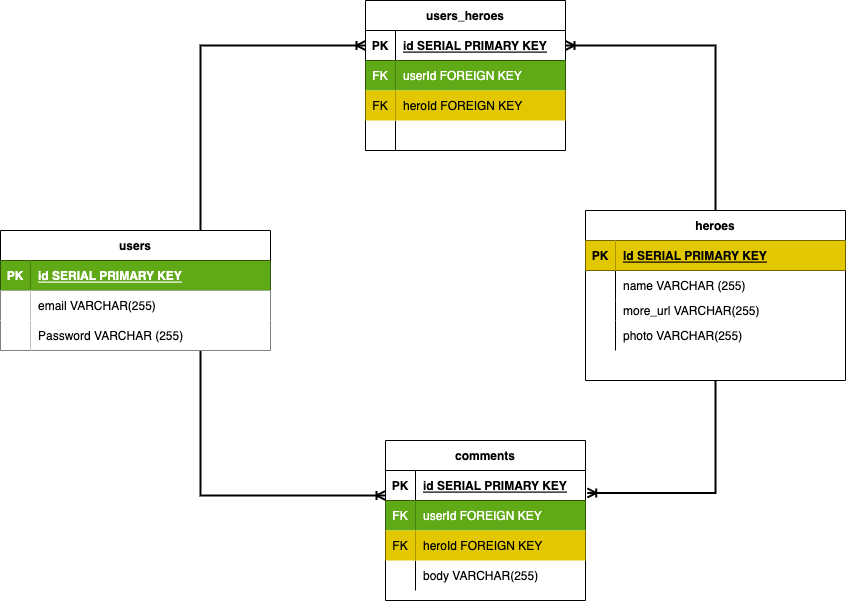

The diagram above was exported from draw.io. Its source (the exported page's mxGraphModel, read from the mxfile embedded in the PNG):
<mxGraphModel dx="926" dy="2346" grid="1" gridSize="10" guides="1" tooltips="1" connect="1" arrows="1" fold="1" page="1" pageScale="1" pageWidth="1100" pageHeight="850" math="0" shadow="0">
  <root>
    <mxCell id="0" />
    <mxCell id="1" parent="0" />
    <mxCell id="bQiIhx-sbCIky9mDyjwU-29" style="edgeStyle=orthogonalEdgeStyle;rounded=0;orthogonalLoop=1;jettySize=auto;html=1;exitX=0.5;exitY=1;exitDx=0;exitDy=0;strokeWidth=2;endArrow=ERoneToMany;endFill=0;" parent="1" target="bQiIhx-sbCIky9mDyjwU-3" edge="1">
      <mxGeometry relative="1" as="geometry">
        <mxPoint x="300" y="220" as="sourcePoint" />
        <Array as="points">
          <mxPoint x="300" y="365" />
        </Array>
      </mxGeometry>
    </mxCell>
    <mxCell id="bQiIhx-sbCIky9mDyjwU-30" style="edgeStyle=orthogonalEdgeStyle;rounded=0;orthogonalLoop=1;jettySize=auto;html=1;entryX=0;entryY=0.5;entryDx=0;entryDy=0;strokeWidth=2;endArrow=ERoneToMany;endFill=0;" parent="1" target="bQiIhx-sbCIky9mDyjwU-16" edge="1">
      <mxGeometry relative="1" as="geometry">
        <mxPoint x="300" y="100" as="sourcePoint" />
        <Array as="points">
          <mxPoint x="300" y="-85" />
        </Array>
      </mxGeometry>
    </mxCell>
    <mxCell id="y_-yILk4Trhd2r35qC0p-1" value="users" style="shape=table;startSize=30;container=1;collapsible=1;childLayout=tableLayout;fixedRows=1;rowLines=0;fontStyle=1;align=center;resizeLast=1;" parent="1" vertex="1">
      <mxGeometry x="100" y="100" width="270" height="120" as="geometry" />
    </mxCell>
    <mxCell id="y_-yILk4Trhd2r35qC0p-2" value="" style="shape=tableRow;horizontal=0;startSize=0;swimlaneHead=0;swimlaneBody=0;fillColor=none;collapsible=0;dropTarget=0;points=[[0,0.5],[1,0.5]];portConstraint=eastwest;top=0;left=0;right=0;bottom=1;" parent="y_-yILk4Trhd2r35qC0p-1" vertex="1">
      <mxGeometry y="30" width="270" height="30" as="geometry" />
    </mxCell>
    <mxCell id="y_-yILk4Trhd2r35qC0p-3" value="PK" style="shape=partialRectangle;connectable=0;fillColor=#60a917;top=0;left=0;bottom=0;right=0;fontStyle=1;overflow=hidden;fontColor=#ffffff;strokeColor=#2D7600;" parent="y_-yILk4Trhd2r35qC0p-2" vertex="1">
      <mxGeometry width="30" height="30" as="geometry">
        <mxRectangle width="30" height="30" as="alternateBounds" />
      </mxGeometry>
    </mxCell>
    <mxCell id="y_-yILk4Trhd2r35qC0p-4" value="id SERIAL PRIMARY KEY" style="shape=partialRectangle;connectable=0;fillColor=#60a917;top=0;left=0;bottom=0;right=0;align=left;spacingLeft=6;fontStyle=5;overflow=hidden;fontColor=#ffffff;strokeColor=#2D7600;" parent="y_-yILk4Trhd2r35qC0p-2" vertex="1">
      <mxGeometry x="30" width="240" height="30" as="geometry">
        <mxRectangle width="240" height="30" as="alternateBounds" />
      </mxGeometry>
    </mxCell>
    <mxCell id="y_-yILk4Trhd2r35qC0p-5" value="" style="shape=tableRow;horizontal=0;startSize=0;swimlaneHead=0;swimlaneBody=0;fillColor=none;collapsible=0;dropTarget=0;points=[[0,0.5],[1,0.5]];portConstraint=eastwest;top=0;left=0;right=0;bottom=0;" parent="y_-yILk4Trhd2r35qC0p-1" vertex="1">
      <mxGeometry y="60" width="270" height="30" as="geometry" />
    </mxCell>
    <mxCell id="y_-yILk4Trhd2r35qC0p-6" value="" style="shape=partialRectangle;connectable=0;top=0;left=0;bottom=0;right=0;editable=1;overflow=hidden;fillColor=#FFFFFF;" parent="y_-yILk4Trhd2r35qC0p-5" vertex="1">
      <mxGeometry width="30" height="30" as="geometry">
        <mxRectangle width="30" height="30" as="alternateBounds" />
      </mxGeometry>
    </mxCell>
    <mxCell id="y_-yILk4Trhd2r35qC0p-7" value="email VARCHAR(255)" style="shape=partialRectangle;connectable=0;top=0;left=0;bottom=0;right=0;align=left;spacingLeft=6;overflow=hidden;fillColor=#FFFFFF;" parent="y_-yILk4Trhd2r35qC0p-5" vertex="1">
      <mxGeometry x="30" width="240" height="30" as="geometry">
        <mxRectangle width="240" height="30" as="alternateBounds" />
      </mxGeometry>
    </mxCell>
    <mxCell id="y_-yILk4Trhd2r35qC0p-8" value="" style="shape=tableRow;horizontal=0;startSize=0;swimlaneHead=0;swimlaneBody=0;fillColor=none;collapsible=0;dropTarget=0;points=[[0,0.5],[1,0.5]];portConstraint=eastwest;top=0;left=0;right=0;bottom=0;" parent="y_-yILk4Trhd2r35qC0p-1" vertex="1">
      <mxGeometry y="90" width="270" height="30" as="geometry" />
    </mxCell>
    <mxCell id="y_-yILk4Trhd2r35qC0p-9" value="" style="shape=partialRectangle;connectable=0;top=0;left=0;bottom=0;right=0;editable=1;overflow=hidden;fillColor=#FFFFFF;" parent="y_-yILk4Trhd2r35qC0p-8" vertex="1">
      <mxGeometry width="30" height="30" as="geometry">
        <mxRectangle width="30" height="30" as="alternateBounds" />
      </mxGeometry>
    </mxCell>
    <mxCell id="y_-yILk4Trhd2r35qC0p-10" value="Password VARCHAR (255)" style="shape=partialRectangle;connectable=0;top=0;left=0;bottom=0;right=0;align=left;spacingLeft=6;overflow=hidden;fillColor=#FFFFFF;" parent="y_-yILk4Trhd2r35qC0p-8" vertex="1">
      <mxGeometry x="30" width="240" height="30" as="geometry">
        <mxRectangle width="240" height="30" as="alternateBounds" />
      </mxGeometry>
    </mxCell>
    <mxCell id="bQiIhx-sbCIky9mDyjwU-31" style="edgeStyle=orthogonalEdgeStyle;rounded=0;orthogonalLoop=1;jettySize=auto;html=1;exitX=0.5;exitY=0;exitDx=0;exitDy=0;entryX=1;entryY=0.5;entryDx=0;entryDy=0;strokeWidth=2;endArrow=ERoneToMany;endFill=0;" parent="1" source="y_-yILk4Trhd2r35qC0p-14" target="bQiIhx-sbCIky9mDyjwU-16" edge="1">
      <mxGeometry relative="1" as="geometry">
        <Array as="points">
          <mxPoint x="815" y="-85" />
        </Array>
      </mxGeometry>
    </mxCell>
    <mxCell id="bQiIhx-sbCIky9mDyjwU-32" style="edgeStyle=orthogonalEdgeStyle;rounded=0;orthogonalLoop=1;jettySize=auto;html=1;entryX=1.009;entryY=0.749;entryDx=0;entryDy=0;entryPerimeter=0;strokeWidth=2;endArrow=ERoneToMany;endFill=0;" parent="1" source="y_-yILk4Trhd2r35qC0p-14" target="bQiIhx-sbCIky9mDyjwU-3" edge="1">
      <mxGeometry relative="1" as="geometry" />
    </mxCell>
    <mxCell id="y_-yILk4Trhd2r35qC0p-14" value="heroes" style="shape=table;startSize=30;container=1;collapsible=1;childLayout=tableLayout;fixedRows=1;rowLines=0;fontStyle=1;align=center;resizeLast=1;" parent="1" vertex="1">
      <mxGeometry x="685" y="80" width="260" height="170" as="geometry" />
    </mxCell>
    <mxCell id="y_-yILk4Trhd2r35qC0p-15" value="" style="shape=tableRow;horizontal=0;startSize=0;swimlaneHead=0;swimlaneBody=0;fillColor=none;collapsible=0;dropTarget=0;points=[[0,0.5],[1,0.5]];portConstraint=eastwest;top=0;left=0;right=0;bottom=1;" parent="y_-yILk4Trhd2r35qC0p-14" vertex="1">
      <mxGeometry y="30" width="260" height="30" as="geometry" />
    </mxCell>
    <mxCell id="y_-yILk4Trhd2r35qC0p-16" value="PK" style="shape=partialRectangle;connectable=0;fillColor=#e3c800;top=0;left=0;bottom=0;right=0;fontStyle=1;overflow=hidden;fontColor=#000000;strokeColor=#B09500;" parent="y_-yILk4Trhd2r35qC0p-15" vertex="1">
      <mxGeometry width="30" height="30" as="geometry">
        <mxRectangle width="30" height="30" as="alternateBounds" />
      </mxGeometry>
    </mxCell>
    <mxCell id="y_-yILk4Trhd2r35qC0p-17" value="Id SERIAL PRIMARY KEY" style="shape=partialRectangle;connectable=0;fillColor=#e3c800;top=0;left=0;bottom=0;right=0;align=left;spacingLeft=6;fontStyle=5;overflow=hidden;fontColor=#000000;strokeColor=#B09500;" parent="y_-yILk4Trhd2r35qC0p-15" vertex="1">
      <mxGeometry x="30" width="230" height="30" as="geometry">
        <mxRectangle width="230" height="30" as="alternateBounds" />
      </mxGeometry>
    </mxCell>
    <mxCell id="y_-yILk4Trhd2r35qC0p-18" value="" style="shape=tableRow;horizontal=0;startSize=0;swimlaneHead=0;swimlaneBody=0;fillColor=none;collapsible=0;dropTarget=0;points=[[0,0.5],[1,0.5]];portConstraint=eastwest;top=0;left=0;right=0;bottom=0;" parent="y_-yILk4Trhd2r35qC0p-14" vertex="1">
      <mxGeometry y="60" width="260" height="30" as="geometry" />
    </mxCell>
    <mxCell id="y_-yILk4Trhd2r35qC0p-19" value="" style="shape=partialRectangle;connectable=0;fillColor=none;top=0;left=0;bottom=0;right=0;editable=1;overflow=hidden;" parent="y_-yILk4Trhd2r35qC0p-18" vertex="1">
      <mxGeometry width="30" height="30" as="geometry">
        <mxRectangle width="30" height="30" as="alternateBounds" />
      </mxGeometry>
    </mxCell>
    <mxCell id="y_-yILk4Trhd2r35qC0p-20" value="name VARCHAR (255)" style="shape=partialRectangle;connectable=0;fillColor=none;top=0;left=0;bottom=0;right=0;align=left;spacingLeft=6;overflow=hidden;" parent="y_-yILk4Trhd2r35qC0p-18" vertex="1">
      <mxGeometry x="30" width="230" height="30" as="geometry">
        <mxRectangle width="230" height="30" as="alternateBounds" />
      </mxGeometry>
    </mxCell>
    <mxCell id="y_-yILk4Trhd2r35qC0p-32" value="" style="shape=tableRow;horizontal=0;startSize=0;swimlaneHead=0;swimlaneBody=0;fillColor=none;collapsible=0;dropTarget=0;points=[[0,0.5],[1,0.5]];portConstraint=eastwest;top=0;left=0;right=0;bottom=0;" parent="y_-yILk4Trhd2r35qC0p-14" vertex="1">
      <mxGeometry y="90" width="260" height="20" as="geometry" />
    </mxCell>
    <mxCell id="y_-yILk4Trhd2r35qC0p-33" value="" style="shape=partialRectangle;connectable=0;fillColor=none;top=0;left=0;bottom=0;right=0;fontStyle=0;overflow=hidden;" parent="y_-yILk4Trhd2r35qC0p-32" vertex="1">
      <mxGeometry width="30" height="20" as="geometry">
        <mxRectangle width="30" height="20" as="alternateBounds" />
      </mxGeometry>
    </mxCell>
    <mxCell id="y_-yILk4Trhd2r35qC0p-34" value="more_url VARCHAR(255) " style="shape=partialRectangle;connectable=0;fillColor=none;top=0;left=0;bottom=0;right=0;align=left;spacingLeft=6;fontStyle=0;overflow=hidden;" parent="y_-yILk4Trhd2r35qC0p-32" vertex="1">
      <mxGeometry x="30" width="230" height="20" as="geometry">
        <mxRectangle width="230" height="20" as="alternateBounds" />
      </mxGeometry>
    </mxCell>
    <mxCell id="y_-yILk4Trhd2r35qC0p-24" value="" style="shape=tableRow;horizontal=0;startSize=0;swimlaneHead=0;swimlaneBody=0;fillColor=none;collapsible=0;dropTarget=0;points=[[0,0.5],[1,0.5]];portConstraint=eastwest;top=0;left=0;right=0;bottom=0;" parent="y_-yILk4Trhd2r35qC0p-14" vertex="1">
      <mxGeometry y="110" width="260" height="30" as="geometry" />
    </mxCell>
    <mxCell id="y_-yILk4Trhd2r35qC0p-25" value="" style="shape=partialRectangle;connectable=0;fillColor=none;top=0;left=0;bottom=0;right=0;editable=1;overflow=hidden;" parent="y_-yILk4Trhd2r35qC0p-24" vertex="1">
      <mxGeometry width="30" height="30" as="geometry">
        <mxRectangle width="30" height="30" as="alternateBounds" />
      </mxGeometry>
    </mxCell>
    <mxCell id="y_-yILk4Trhd2r35qC0p-26" value="photo VARCHAR(255)" style="shape=partialRectangle;connectable=0;fillColor=none;top=0;left=0;bottom=0;right=0;align=left;spacingLeft=6;overflow=hidden;" parent="y_-yILk4Trhd2r35qC0p-24" vertex="1">
      <mxGeometry x="30" width="230" height="30" as="geometry">
        <mxRectangle width="230" height="30" as="alternateBounds" />
      </mxGeometry>
    </mxCell>
    <mxCell id="bQiIhx-sbCIky9mDyjwU-2" value="comments" style="shape=table;startSize=30;container=1;collapsible=1;childLayout=tableLayout;fixedRows=1;rowLines=0;fontStyle=1;align=center;resizeLast=1;fillColor=#FFFFFF;" parent="1" vertex="1">
      <mxGeometry x="485" y="310" width="200" height="160" as="geometry" />
    </mxCell>
    <mxCell id="bQiIhx-sbCIky9mDyjwU-3" value="" style="shape=tableRow;horizontal=0;startSize=0;swimlaneHead=0;swimlaneBody=0;fillColor=none;collapsible=0;dropTarget=0;points=[[0,0.5],[1,0.5]];portConstraint=eastwest;top=0;left=0;right=0;bottom=1;" parent="bQiIhx-sbCIky9mDyjwU-2" vertex="1">
      <mxGeometry y="30" width="200" height="30" as="geometry" />
    </mxCell>
    <mxCell id="bQiIhx-sbCIky9mDyjwU-4" value="PK" style="shape=partialRectangle;connectable=0;fillColor=none;top=0;left=0;bottom=0;right=0;fontStyle=1;overflow=hidden;" parent="bQiIhx-sbCIky9mDyjwU-3" vertex="1">
      <mxGeometry width="30" height="30" as="geometry">
        <mxRectangle width="30" height="30" as="alternateBounds" />
      </mxGeometry>
    </mxCell>
    <mxCell id="bQiIhx-sbCIky9mDyjwU-5" value="id SERIAL PRIMARY KEY" style="shape=partialRectangle;connectable=0;fillColor=none;top=0;left=0;bottom=0;right=0;align=left;spacingLeft=6;fontStyle=5;overflow=hidden;" parent="bQiIhx-sbCIky9mDyjwU-3" vertex="1">
      <mxGeometry x="30" width="170" height="30" as="geometry">
        <mxRectangle width="170" height="30" as="alternateBounds" />
      </mxGeometry>
    </mxCell>
    <mxCell id="bQiIhx-sbCIky9mDyjwU-6" value="" style="shape=tableRow;horizontal=0;startSize=0;swimlaneHead=0;swimlaneBody=0;fillColor=none;collapsible=0;dropTarget=0;points=[[0,0.5],[1,0.5]];portConstraint=eastwest;top=0;left=0;right=0;bottom=0;" parent="bQiIhx-sbCIky9mDyjwU-2" vertex="1">
      <mxGeometry y="60" width="200" height="30" as="geometry" />
    </mxCell>
    <mxCell id="bQiIhx-sbCIky9mDyjwU-7" value="FK" style="shape=partialRectangle;connectable=0;fillColor=#60a917;top=0;left=0;bottom=0;right=0;editable=1;overflow=hidden;strokeColor=#2D7600;fontColor=#ffffff;" parent="bQiIhx-sbCIky9mDyjwU-6" vertex="1">
      <mxGeometry width="30" height="30" as="geometry">
        <mxRectangle width="30" height="30" as="alternateBounds" />
      </mxGeometry>
    </mxCell>
    <mxCell id="bQiIhx-sbCIky9mDyjwU-8" value="userId FOREIGN KEY" style="shape=partialRectangle;connectable=0;fillColor=#60a917;top=0;left=0;bottom=0;right=0;align=left;spacingLeft=6;overflow=hidden;fontColor=#ffffff;strokeColor=#2D7600;" parent="bQiIhx-sbCIky9mDyjwU-6" vertex="1">
      <mxGeometry x="30" width="170" height="30" as="geometry">
        <mxRectangle width="170" height="30" as="alternateBounds" />
      </mxGeometry>
    </mxCell>
    <mxCell id="bQiIhx-sbCIky9mDyjwU-12" value="" style="shape=tableRow;horizontal=0;startSize=0;swimlaneHead=0;swimlaneBody=0;fillColor=none;collapsible=0;dropTarget=0;points=[[0,0.5],[1,0.5]];portConstraint=eastwest;top=0;left=0;right=0;bottom=0;" parent="bQiIhx-sbCIky9mDyjwU-2" vertex="1">
      <mxGeometry y="90" width="200" height="30" as="geometry" />
    </mxCell>
    <mxCell id="bQiIhx-sbCIky9mDyjwU-13" value="FK" style="shape=partialRectangle;connectable=0;fillColor=#e3c800;top=0;left=0;bottom=0;right=0;editable=1;overflow=hidden;fontColor=#000000;strokeColor=#B09500;" parent="bQiIhx-sbCIky9mDyjwU-12" vertex="1">
      <mxGeometry width="30" height="30" as="geometry">
        <mxRectangle width="30" height="30" as="alternateBounds" />
      </mxGeometry>
    </mxCell>
    <mxCell id="bQiIhx-sbCIky9mDyjwU-14" value="heroId FOREIGN KEY" style="shape=partialRectangle;connectable=0;fillColor=#e3c800;top=0;left=0;bottom=0;right=0;align=left;spacingLeft=6;overflow=hidden;fontColor=#000000;strokeColor=#B09500;" parent="bQiIhx-sbCIky9mDyjwU-12" vertex="1">
      <mxGeometry x="30" width="170" height="30" as="geometry">
        <mxRectangle width="170" height="30" as="alternateBounds" />
      </mxGeometry>
    </mxCell>
    <mxCell id="bQiIhx-sbCIky9mDyjwU-9" value="" style="shape=tableRow;horizontal=0;startSize=0;swimlaneHead=0;swimlaneBody=0;fillColor=none;collapsible=0;dropTarget=0;points=[[0,0.5],[1,0.5]];portConstraint=eastwest;top=0;left=0;right=0;bottom=0;" parent="bQiIhx-sbCIky9mDyjwU-2" vertex="1">
      <mxGeometry y="120" width="200" height="30" as="geometry" />
    </mxCell>
    <mxCell id="bQiIhx-sbCIky9mDyjwU-10" value="" style="shape=partialRectangle;connectable=0;fillColor=none;top=0;left=0;bottom=0;right=0;editable=1;overflow=hidden;" parent="bQiIhx-sbCIky9mDyjwU-9" vertex="1">
      <mxGeometry width="30" height="30" as="geometry">
        <mxRectangle width="30" height="30" as="alternateBounds" />
      </mxGeometry>
    </mxCell>
    <mxCell id="bQiIhx-sbCIky9mDyjwU-11" value="body VARCHAR(255)" style="shape=partialRectangle;connectable=0;fillColor=none;top=0;left=0;bottom=0;right=0;align=left;spacingLeft=6;overflow=hidden;" parent="bQiIhx-sbCIky9mDyjwU-9" vertex="1">
      <mxGeometry x="30" width="170" height="30" as="geometry">
        <mxRectangle width="170" height="30" as="alternateBounds" />
      </mxGeometry>
    </mxCell>
    <mxCell id="bQiIhx-sbCIky9mDyjwU-15" value="users_heroes" style="shape=table;startSize=30;container=1;collapsible=1;childLayout=tableLayout;fixedRows=1;rowLines=0;fontStyle=1;align=center;resizeLast=1;fillColor=#FFFFFF;" parent="1" vertex="1">
      <mxGeometry x="465" y="-130" width="200" height="150" as="geometry" />
    </mxCell>
    <mxCell id="bQiIhx-sbCIky9mDyjwU-16" value="" style="shape=tableRow;horizontal=0;startSize=0;swimlaneHead=0;swimlaneBody=0;fillColor=none;collapsible=0;dropTarget=0;points=[[0,0.5],[1,0.5]];portConstraint=eastwest;top=0;left=0;right=0;bottom=1;" parent="bQiIhx-sbCIky9mDyjwU-15" vertex="1">
      <mxGeometry y="30" width="200" height="30" as="geometry" />
    </mxCell>
    <mxCell id="bQiIhx-sbCIky9mDyjwU-17" value="PK" style="shape=partialRectangle;connectable=0;fillColor=none;top=0;left=0;bottom=0;right=0;fontStyle=1;overflow=hidden;" parent="bQiIhx-sbCIky9mDyjwU-16" vertex="1">
      <mxGeometry width="30" height="30" as="geometry">
        <mxRectangle width="30" height="30" as="alternateBounds" />
      </mxGeometry>
    </mxCell>
    <mxCell id="bQiIhx-sbCIky9mDyjwU-18" value="id SERIAL PRIMARY KEY" style="shape=partialRectangle;connectable=0;fillColor=none;top=0;left=0;bottom=0;right=0;align=left;spacingLeft=6;fontStyle=5;overflow=hidden;" parent="bQiIhx-sbCIky9mDyjwU-16" vertex="1">
      <mxGeometry x="30" width="170" height="30" as="geometry">
        <mxRectangle width="170" height="30" as="alternateBounds" />
      </mxGeometry>
    </mxCell>
    <mxCell id="bQiIhx-sbCIky9mDyjwU-19" value="" style="shape=tableRow;horizontal=0;startSize=0;swimlaneHead=0;swimlaneBody=0;fillColor=none;collapsible=0;dropTarget=0;points=[[0,0.5],[1,0.5]];portConstraint=eastwest;top=0;left=0;right=0;bottom=0;" parent="bQiIhx-sbCIky9mDyjwU-15" vertex="1">
      <mxGeometry y="60" width="200" height="30" as="geometry" />
    </mxCell>
    <mxCell id="bQiIhx-sbCIky9mDyjwU-20" value="FK" style="shape=partialRectangle;connectable=0;fillColor=#60a917;top=0;left=0;bottom=0;right=0;editable=1;overflow=hidden;fontColor=#ffffff;strokeColor=#2D7600;" parent="bQiIhx-sbCIky9mDyjwU-19" vertex="1">
      <mxGeometry width="30" height="30" as="geometry">
        <mxRectangle width="30" height="30" as="alternateBounds" />
      </mxGeometry>
    </mxCell>
    <mxCell id="bQiIhx-sbCIky9mDyjwU-21" value="userId FOREIGN KEY" style="shape=partialRectangle;connectable=0;fillColor=#60a917;top=0;left=0;bottom=0;right=0;align=left;spacingLeft=6;overflow=hidden;fontColor=#ffffff;strokeColor=#2D7600;" parent="bQiIhx-sbCIky9mDyjwU-19" vertex="1">
      <mxGeometry x="30" width="170" height="30" as="geometry">
        <mxRectangle width="170" height="30" as="alternateBounds" />
      </mxGeometry>
    </mxCell>
    <mxCell id="bQiIhx-sbCIky9mDyjwU-22" value="" style="shape=tableRow;horizontal=0;startSize=0;swimlaneHead=0;swimlaneBody=0;fillColor=none;collapsible=0;dropTarget=0;points=[[0,0.5],[1,0.5]];portConstraint=eastwest;top=0;left=0;right=0;bottom=0;" parent="bQiIhx-sbCIky9mDyjwU-15" vertex="1">
      <mxGeometry y="90" width="200" height="30" as="geometry" />
    </mxCell>
    <mxCell id="bQiIhx-sbCIky9mDyjwU-23" value="FK" style="shape=partialRectangle;connectable=0;fillColor=#e3c800;top=0;left=0;bottom=0;right=0;editable=1;overflow=hidden;fontColor=#000000;strokeColor=#B09500;" parent="bQiIhx-sbCIky9mDyjwU-22" vertex="1">
      <mxGeometry width="30" height="30" as="geometry">
        <mxRectangle width="30" height="30" as="alternateBounds" />
      </mxGeometry>
    </mxCell>
    <mxCell id="bQiIhx-sbCIky9mDyjwU-24" value="heroId FOREIGN KEY" style="shape=partialRectangle;connectable=0;fillColor=#e3c800;top=0;left=0;bottom=0;right=0;align=left;spacingLeft=6;overflow=hidden;fontColor=#000000;strokeColor=#B09500;" parent="bQiIhx-sbCIky9mDyjwU-22" vertex="1">
      <mxGeometry x="30" width="170" height="30" as="geometry">
        <mxRectangle width="170" height="30" as="alternateBounds" />
      </mxGeometry>
    </mxCell>
    <mxCell id="bQiIhx-sbCIky9mDyjwU-25" value="" style="shape=tableRow;horizontal=0;startSize=0;swimlaneHead=0;swimlaneBody=0;fillColor=none;collapsible=0;dropTarget=0;points=[[0,0.5],[1,0.5]];portConstraint=eastwest;top=0;left=0;right=0;bottom=0;" parent="bQiIhx-sbCIky9mDyjwU-15" vertex="1">
      <mxGeometry y="120" width="200" height="30" as="geometry" />
    </mxCell>
    <mxCell id="bQiIhx-sbCIky9mDyjwU-26" value="" style="shape=partialRectangle;connectable=0;fillColor=none;top=0;left=0;bottom=0;right=0;editable=1;overflow=hidden;" parent="bQiIhx-sbCIky9mDyjwU-25" vertex="1">
      <mxGeometry width="30" height="30" as="geometry">
        <mxRectangle width="30" height="30" as="alternateBounds" />
      </mxGeometry>
    </mxCell>
    <mxCell id="bQiIhx-sbCIky9mDyjwU-27" value="" style="shape=partialRectangle;connectable=0;fillColor=none;top=0;left=0;bottom=0;right=0;align=left;spacingLeft=6;overflow=hidden;" parent="bQiIhx-sbCIky9mDyjwU-25" vertex="1">
      <mxGeometry x="30" width="170" height="30" as="geometry">
        <mxRectangle width="170" height="30" as="alternateBounds" />
      </mxGeometry>
    </mxCell>
  </root>
</mxGraphModel>